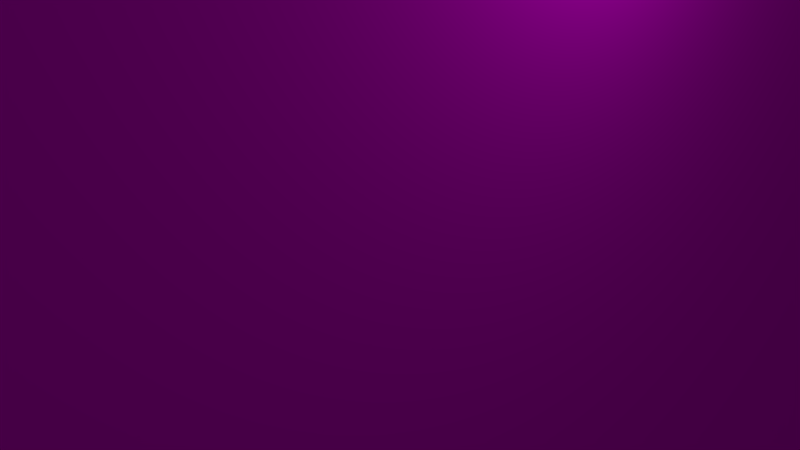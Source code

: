 # Source: Door_2.blend  (saved by Blender 2.76.0; exported with 4.5.12 LTS)
import bpy
from mathutils import Matrix  # noqa: F401  (used for matrix-valued properties, if any)

bpy.ops.wm.read_factory_settings(use_empty=True)
scene = bpy.context.scene
scene.name = 'Scene'

# ---- collections
col_collection_1 = bpy.data.collections.new('Collection 1'); scene.collection.children.link(col_collection_1)

# ---- images (referenced by path relative to the original .blend; pixels are not part of the script)
import os
ASSET_DIR = os.environ.get("B2B_ASSET_DIR", "")  # directory of the original .blend (textures are referenced by path, not embedded)
HERE = os.path.dirname(os.path.abspath(__file__))  # packed textures are extracted next to this script under _unpacked/

def load_image(name, relpath, width, height, colorspace="sRGB"):
    """Load a texture the original file referenced (path relative to the .blend, or extracted next to this script)."""
    p = next((c for c in (os.path.join(HERE, relpath), os.path.join(ASSET_DIR, relpath)) if relpath and os.path.exists(c)), "")
    if p:
        img = bpy.data.images.load(p, check_existing=True)
        img.name = name
    else:  # same state as the original file: an image datablock whose file is absent (Cycles renders it pink)
        img = bpy.data.images.new(name, width, height)
        img.source = "FILE"
        img.filepath = "//" + (relpath or name)
    img.colorspace_settings.name = colorspace
    return img
img_door_1_text_png = load_image('Door_1_text.png', 'Door_1_text.png', 1024, 1024, 'sRGB')

# ---- materials (node trees are filled in below, after node groups)
mat_material_002 = bpy.data.materials.new('Material.002')
mat_material_002.alpha_threshold = 0.0
mat_material_002.roughness = 0.5
mat_material_001 = bpy.data.materials.new('Material.001')
mat_material_001.alpha_threshold = 0.0
mat_material_001.roughness = 0.5

# ---- material node trees
mat_material_002.use_nodes = True; mat_material_002.node_tree.nodes.clear()
_N = mat_material_002.node_tree.nodes; _L = mat_material_002.node_tree.links
n0 = _N.new('ShaderNodeOutputMaterial'); n0.name = 'Material Output'; n0.location = (300, 300)
n1 = _N.new('ShaderNodeBsdfDiffuse'); n1.name = 'Diffuse BSDF'; n1.location = (10, 300)
n2 = _N.new('ShaderNodeTexImage'); n2.name = 'Image Texture'; n2.location = (-180, 300)
n2.width = 140
n2.image = img_door_1_text_png
_L.new(n1.outputs[0], n0.inputs[0])
_L.new(n2.outputs[0], n1.inputs[0])
n0.is_active_output = True
mat_material_001.use_nodes = True; mat_material_001.node_tree.nodes.clear()
_N = mat_material_001.node_tree.nodes; _L = mat_material_001.node_tree.links
n0 = _N.new('ShaderNodeOutputMaterial'); n0.name = 'Material Output'; n0.location = (300, 300)
n1 = _N.new('ShaderNodeBsdfDiffuse'); n1.name = 'Diffuse BSDF'; n1.location = (10, 300)
_L.new(n1.outputs[0], n0.inputs[0])
n0.is_active_output = True

# ---- world
world_world = bpy.data.worlds.new('World'); scene.world = world_world
world_world.color = (0.05088, 0.05088, 0.05088)
world_world.use_sun_shadow = False
world_world.sun_shadow_jitter_overblur = 0.0
world_world.cycles.sampling_method = 'MANUAL'
world_world.cycles.sample_map_resolution = 256

# ---- cameras
cam_camera = bpy.data.cameras.new('Camera')
cam_camera.clip_end = 100.0
cam_camera.lens = 35.0
cam_camera.sensor_width = 32.0
cam_camera.sensor_height = 18.0
cam_camera.ortho_scale = 7.314
cam_camera.dof.focus_distance = 0.0

# ---- lights
light_lamp = bpy.data.lights.new('Lamp', 'POINT')
light_lamp.transmission_factor = 0.0
light_lamp.cutoff_distance = 30.0
light_lamp.energy = 100.0
light_lamp.shadow_buffer_clip_start = 1.001
light_lamp.shadow_soft_size = 0.1
light_lamp.shadow_maximum_resolution = 0.006
light_lamp.use_absolute_resolution = True
light_lamp.cycles.use_multiple_importance_sampling = False

# ---- meshes
me_cube_001 = bpy.data.meshes.new('Cube.001')
me_cube_001.from_pydata([(-100.0, -100.0, -100.0), (-100.0, -100.0, 100.0), (-100.0, 100.0, -100.0), (-100.0, 100.0, 100.0), (100.0, -100.0, -100.0), (100.0, -100.0, 100.0), (100.0, 100.0, -100.0), (100.0, 100.0, 100.0)], [], [(1, 3, 2, 0), (3, 7, 6, 2), (7, 5, 4, 6), (5, 1, 0, 4), (0, 2, 6, 4), (5, 7, 3, 1)])
_uv = me_cube_001.uv_layers.new(name='UVMap')
_uv.uv.foreach_set('vector', [-0.7827, 0.9732, -0.2235, 0.9732, -0.2235, 0.02683, -0.7827, 0.02683, 0.7796, 0.9732, 0.7842, 0.9809, 0.7842, 0.01911, 0.7796, 0.02683, 0.7842, 0.9809, 0.2158, 0.9809, 0.2158, 0.01911, 0.7842, 0.01911, 0.2158, 0.9809, 0.2204, 0.9732, 0.2204, 0.02683, 0.2158, 0.01911, 0.2204, 0.02683, 0.7796, 0.02683, 0.7842, 0.01911, 0.2158, 0.01911, 0.2158, 0.9809, 0.7842, 0.9809, 0.7796, 0.9732, 0.2204, 0.9732])
me_cube_001.materials.append(mat_material_002)
me_cube_001.use_remesh_preserve_volume = False
me_cube_001.use_remesh_preserve_attributes = False
me_cube_001.use_mirror_vertex_groups = False
me_cube_001.update()
me_cube_006 = bpy.data.meshes.new('Cube.006')
me_cube_006.from_pydata([(-100.0, -100.0, -100.0), (-100.0, -100.0, 100.0), (-100.0, 100.0, -100.0), (-100.0, 100.0, 100.0), (100.0, -100.0, -100.0), (100.0, -100.0, 100.0), (100.0, 100.0, -100.0), (100.0, 100.0, 100.0)], [], [(1, 3, 2, 0), (3, 7, 6, 2), (7, 5, 4, 6), (5, 1, 0, 4), (0, 2, 6, 4), (5, 7, 3, 1)])
_uv = me_cube_006.uv_layers.new(name='UVMap')
_uv.uv.foreach_set('vector', [-0.01368, 0.9695, -0.7982, 0.9695, -0.7982, 0.04224, -0.01368, 0.04224, -0.7982, 0.9695, -0.8215, 0.9557, -0.8215, 0.01925, -0.7982, 0.04224, 0.09308, 0.9557, 0.8854, 0.9557, 0.8854, 0.01925, 0.09308, 0.01925, 0.8854, 0.9557, 0.9009, 0.9695, 0.9009, 0.04224, 0.8854, 0.01925, -0.01368, 0.04224, -0.7982, 0.04224, -0.8215, 0.01925, -0.02924, 0.01925, 0.8854, 0.9557, 0.09308, 0.9557, 0.1164, 0.9695, 0.9009, 0.9695])
me_cube_006.materials.append(mat_material_001)
me_cube_006.use_remesh_preserve_volume = False
me_cube_006.use_remesh_preserve_attributes = False
me_cube_006.use_mirror_vertex_groups = False
me_cube_006.update()

# ---- objects
ob_cube_001 = bpy.data.objects.new('Cube.001', me_cube_001)
ob_cube_003 = bpy.data.objects.new('Cube.003', me_cube_006)
ob_lamp = bpy.data.objects.new('Lamp', light_lamp)
ob_camera = bpy.data.objects.new('Camera', cam_camera)

# ---- transforms, parenting, visibility, modifiers, constraints
ob_cube_001.location = (0.0, 0.0, 0.0)
ob_cube_001.scale = (0.025, 0.65, 1.1)
ob_cube_001.lineart.crease_threshold = 0.0
ob_cube_003.location = (5.0, 50.0, -10.0)
ob_cube_003.scale = (0.015, 0.1, 0.025)
ob_cube_003.lineart.crease_threshold = 0.0
ob_lamp.location = (4.076, 1.005, 5.904)
ob_lamp.rotation_euler = (0.6503, 0.05522, 1.866)
ob_lamp.lock_rotations_4d = False
ob_lamp.empty_display_type = 'ARROWS'
ob_lamp.color = (0.0, 0.0, 0.0, 0.0)
ob_lamp.lineart.crease_threshold = 0.0
ob_camera.location = (7.481, -6.508, 5.344)
ob_camera.rotation_euler = (1.109, 0.01082, 0.8149)
ob_camera.lock_rotations_4d = False
ob_camera.empty_display_type = 'ARROWS'
ob_camera.color = (0.0, 0.0, 0.0, 0.0)
ob_camera.display_type = 'WIRE'
ob_camera.lineart.crease_threshold = 0.0

# ---- collection membership
col_collection_1.objects.link(ob_cube_001)
col_collection_1.objects.link(ob_cube_003)
col_collection_1.objects.link(ob_lamp)
col_collection_1.objects.link(ob_camera)

# ---- scene / render settings (as saved in the file)
scene.camera = ob_camera
scene.frame_start = 1; scene.frame_end = 250; scene.frame_set(1)
scene.render.engine = 'CYCLES'
scene.render.resolution_percentage = 50
scene.render.dither_intensity = 0.0
scene.cycles.use_denoising = False
scene.cycles.samples = 10
scene.cycles.sampling_pattern = 'TABULATED_SOBOL'
scene.cycles.light_sampling_threshold = 0.0
scene.cycles.use_adaptive_sampling = False
scene.cycles.use_light_tree = False
scene.cycles.blur_glossy = 0.0
scene.cycles.pixel_filter_type = 'GAUSSIAN'
scene.cycles.sample_clamp_indirect = 0.0
scene.view_settings.view_transform = 'Standard'
scene.unit_settings.scale_length = 0.01
bpy.context.view_layer.update()
